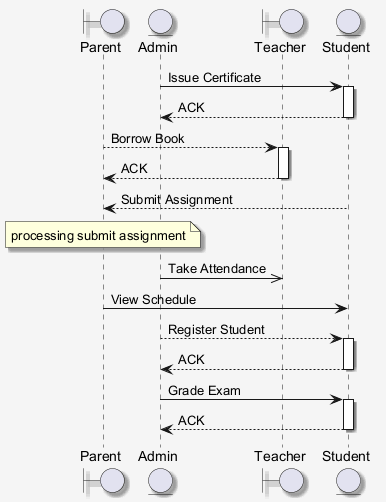

The diagram above was rendered by PlantUML. Its source (embedded in the PNG):
@startuml
skinparam shadowing false
skinparam backgroundColor #F5F5F5
skinparam shadowing true
boundary "Parent" as P
entity "Admin" as A
boundary "Teacher" as T
entity "Student" as S
A -> S : Issue Certificate
activate S
S --> A : ACK
deactivate S
P --> T : Borrow Book
activate T
T --> P : ACK
deactivate T
S --> P : Submit Assignment
note over P : processing submit assignment
A ->> T : Take Attendance
P -> S : View Schedule
A --> S : Register Student
activate S
S --> A : ACK
deactivate S
A -> S : Grade Exam
activate S
S --> A : ACK
deactivate S
@enduml